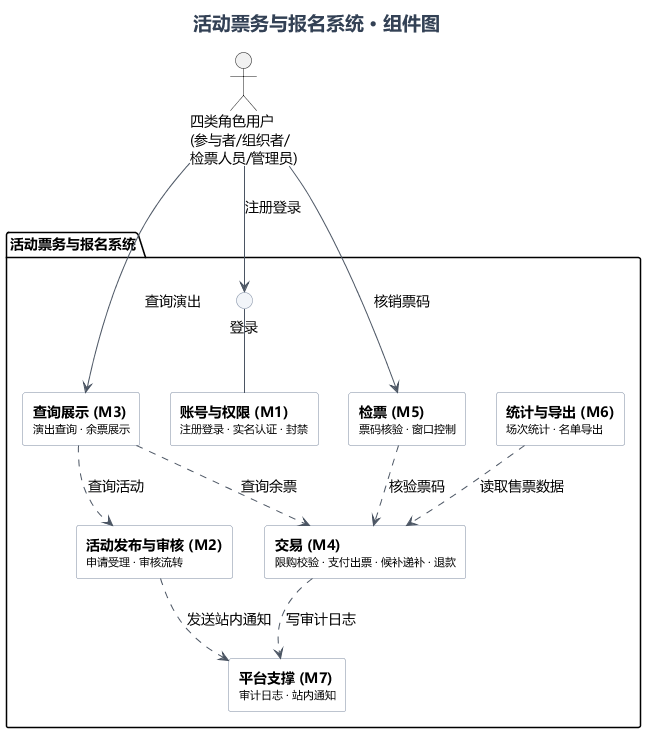

The diagram above was rendered by PlantUML. Its source (embedded in the PNG):
@startuml
' 实验二：组件图
' 布局按调用方向分四层：顶部四类角色用户 → 对外接口与发起调用的模块 →
' 被依赖的交易(M4，含售票·候补·退款，全局枢纽)与活动发布与审核(M2) → 底部平台支撑(M7)。
' 依赖方向自上而下，全程无交叉。
' 说明1：登录是四类角色共用的入口，抽象为接口画在系统框内、紧贴 M1；
'        下单不设接口——它是 M4 交易模块的内建能力（候补递补复用同一入口），
'        购票链路由 M3 ..> M4 的查询余票依赖表达。
' 说明2：支付是 M4 交易模块的内建职责（REQ-007，站内模拟、不接入真实支付），
'        与订单事务不可分，不单独成组件，图中只有 M1~M7 七个模块、无外部系统。
' 说明3：模块框内第二行小字为该模块的代表性职责（与第2章模块划分对应）。
' 说明4：标记 [hidden] 的锚点边仅用于定位，不表达任何关系。
skinparam backgroundColor #FFFFFF
skinparam defaultFontName "Microsoft YaHei"
skinparam defaultFontSize 14
skinparam shadowing false
skinparam ArrowColor #4B5563
skinparam BorderColor #7C8AA0
skinparam TitleFontSize 19
skinparam TitleFontColor #334155
skinparam nodesep 30
skinparam ranksep 60
skinparam componentStyle rectangle
skinparam componentBackgroundColor #FFFFFF
skinparam componentBorderColor #7C8AA0
skinparam interfaceBackgroundColor #F2F5F9
skinparam interfaceBorderColor #7C8AA0

title 活动票务与报名系统 · 组件图

package "活动票务与报名系统" {
  component "**账号与权限 (M1)**\n<size:11>注册登录 · 实名认证 · 封禁</size>" as M1
  component "**活动发布与审核 (M2)**\n<size:11>申请受理 · 审核流转</size>" as M2
  component "**查询展示 (M3)**\n<size:11>演出查询 · 余票展示</size>" as M3
  component "**交易 (M4)**\n<size:11>限购校验 · 支付出票 · 候补递补 · 退款</size>" as M4
  component "**检票 (M5)**\n<size:11>票码核验 · 窗口控制</size>" as M5
  component "**统计与导出 (M6)**\n<size:11>场次统计 · 名单导出</size>" as M6
  component "**平台支撑 (M7)**\n<size:11>审计日志 · 站内通知</size>" as M7

  () "登录" as API_LOGIN
}

actor "四类角色用户\n(参与者/组织者/\n检票人员/管理员)" as U

U -down-> API_LOGIN : 注册登录
U -down-> M3 : 查询演出
U -down-> M5 : 核销票码

API_LOGIN -down- M1

M3 ..> M2 : 查询活动
M3 ..> M4 : 查询余票
M6 ..> M4 : 读取售票数据
M5 ..> M4 : 核验票码
M4 ..> M7 : 写审计日志
M2 ..> M7 : 发送站内通知

M1 -[hidden]right- M3
M3 -[hidden]right- M5
M5 -[hidden]right- M6
M3 -[hidden]down- M2
M5 -[hidden]down- M4
M2 -[hidden]right- M4
M4 -[hidden]down- M7
@enduml